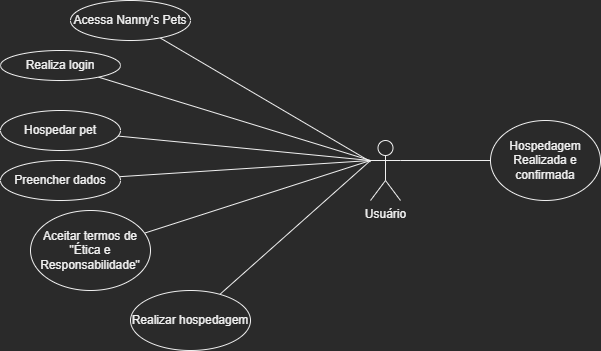

The diagram above was exported from draw.io. Its source (the exported page's mxGraphModel, read from the mxfile embedded in the PNG):
<mxGraphModel dx="1038" dy="481" grid="1" gridSize="10" guides="1" tooltips="1" connect="1" arrows="1" fold="1" page="1" pageScale="1" pageWidth="827" pageHeight="1169" math="0" shadow="0">
  <root>
    <mxCell id="0" />
    <mxCell id="1" parent="0" />
    <mxCell id="6Sic6DcQoQd5h20SD7g8-1" value="Usuário" style="shape=umlActor;verticalLabelPosition=bottom;verticalAlign=top;html=1;outlineConnect=0;" vertex="1" parent="1">
      <mxGeometry x="400" y="220" width="30" height="60" as="geometry" />
    </mxCell>
    <mxCell id="6Sic6DcQoQd5h20SD7g8-11" style="edgeStyle=none;rounded=0;orthogonalLoop=1;jettySize=auto;html=1;endArrow=none;endFill=0;" edge="1" parent="1" source="6Sic6DcQoQd5h20SD7g8-2" target="6Sic6DcQoQd5h20SD7g8-1">
      <mxGeometry relative="1" as="geometry" />
    </mxCell>
    <mxCell id="6Sic6DcQoQd5h20SD7g8-2" value="Acessa Nanny's Pets" style="ellipse;whiteSpace=wrap;html=1;" vertex="1" parent="1">
      <mxGeometry x="100" y="80" width="120" height="40" as="geometry" />
    </mxCell>
    <mxCell id="6Sic6DcQoQd5h20SD7g8-13" style="edgeStyle=none;rounded=0;orthogonalLoop=1;jettySize=auto;html=1;endArrow=none;endFill=0;" edge="1" parent="1" source="6Sic6DcQoQd5h20SD7g8-3">
      <mxGeometry relative="1" as="geometry">
        <mxPoint x="400" y="240" as="targetPoint" />
      </mxGeometry>
    </mxCell>
    <mxCell id="6Sic6DcQoQd5h20SD7g8-3" value="Realiza login" style="ellipse;whiteSpace=wrap;html=1;" vertex="1" parent="1">
      <mxGeometry x="30" y="130" width="120" height="30" as="geometry" />
    </mxCell>
    <mxCell id="6Sic6DcQoQd5h20SD7g8-20" style="edgeStyle=none;rounded=0;orthogonalLoop=1;jettySize=auto;html=1;endArrow=none;endFill=0;" edge="1" parent="1" source="6Sic6DcQoQd5h20SD7g8-4">
      <mxGeometry relative="1" as="geometry">
        <mxPoint x="400" y="240" as="targetPoint" />
      </mxGeometry>
    </mxCell>
    <mxCell id="6Sic6DcQoQd5h20SD7g8-4" value="Hospedar pet" style="ellipse;whiteSpace=wrap;html=1;" vertex="1" parent="1">
      <mxGeometry x="30" y="190" width="120" height="40" as="geometry" />
    </mxCell>
    <mxCell id="6Sic6DcQoQd5h20SD7g8-18" style="edgeStyle=none;rounded=0;orthogonalLoop=1;jettySize=auto;html=1;endArrow=none;endFill=0;" edge="1" parent="1" source="6Sic6DcQoQd5h20SD7g8-5">
      <mxGeometry relative="1" as="geometry">
        <mxPoint x="400" y="240" as="targetPoint" />
      </mxGeometry>
    </mxCell>
    <mxCell id="6Sic6DcQoQd5h20SD7g8-5" value="Preencher dados" style="ellipse;whiteSpace=wrap;html=1;" vertex="1" parent="1">
      <mxGeometry x="30" y="240" width="120" height="40" as="geometry" />
    </mxCell>
    <mxCell id="6Sic6DcQoQd5h20SD7g8-16" style="edgeStyle=none;rounded=0;orthogonalLoop=1;jettySize=auto;html=1;endArrow=none;endFill=0;entryX=0;entryY=0.3333333333333333;entryDx=0;entryDy=0;entryPerimeter=0;" edge="1" parent="1" source="6Sic6DcQoQd5h20SD7g8-6" target="6Sic6DcQoQd5h20SD7g8-1">
      <mxGeometry relative="1" as="geometry">
        <mxPoint x="345.953879117867" y="257.3719674263999" as="targetPoint" />
      </mxGeometry>
    </mxCell>
    <mxCell id="6Sic6DcQoQd5h20SD7g8-6" value="Aceitar termos de &quot;Ética e Responsabilidade&quot;" style="ellipse;whiteSpace=wrap;html=1;" vertex="1" parent="1">
      <mxGeometry x="60" y="290" width="120" height="80" as="geometry" />
    </mxCell>
    <mxCell id="6Sic6DcQoQd5h20SD7g8-14" style="edgeStyle=none;rounded=0;orthogonalLoop=1;jettySize=auto;html=1;endArrow=none;endFill=0;" edge="1" parent="1" source="6Sic6DcQoQd5h20SD7g8-7">
      <mxGeometry relative="1" as="geometry">
        <mxPoint x="400" y="240" as="targetPoint" />
      </mxGeometry>
    </mxCell>
    <mxCell id="6Sic6DcQoQd5h20SD7g8-7" value="Realizar hospedagem" style="ellipse;whiteSpace=wrap;html=1;" vertex="1" parent="1">
      <mxGeometry x="160" y="370" width="120" height="60" as="geometry" />
    </mxCell>
    <mxCell id="6Sic6DcQoQd5h20SD7g8-10" style="edgeStyle=none;rounded=0;orthogonalLoop=1;jettySize=auto;html=1;entryX=1;entryY=0.3333333333333333;entryDx=0;entryDy=0;entryPerimeter=0;endArrow=none;endFill=0;" edge="1" parent="1" source="6Sic6DcQoQd5h20SD7g8-8" target="6Sic6DcQoQd5h20SD7g8-1">
      <mxGeometry relative="1" as="geometry" />
    </mxCell>
    <mxCell id="6Sic6DcQoQd5h20SD7g8-8" value="Hospedagem Realizada e confirmada" style="ellipse;whiteSpace=wrap;html=1;" vertex="1" parent="1">
      <mxGeometry x="520" y="200" width="110" height="80" as="geometry" />
    </mxCell>
  </root>
</mxGraphModel>